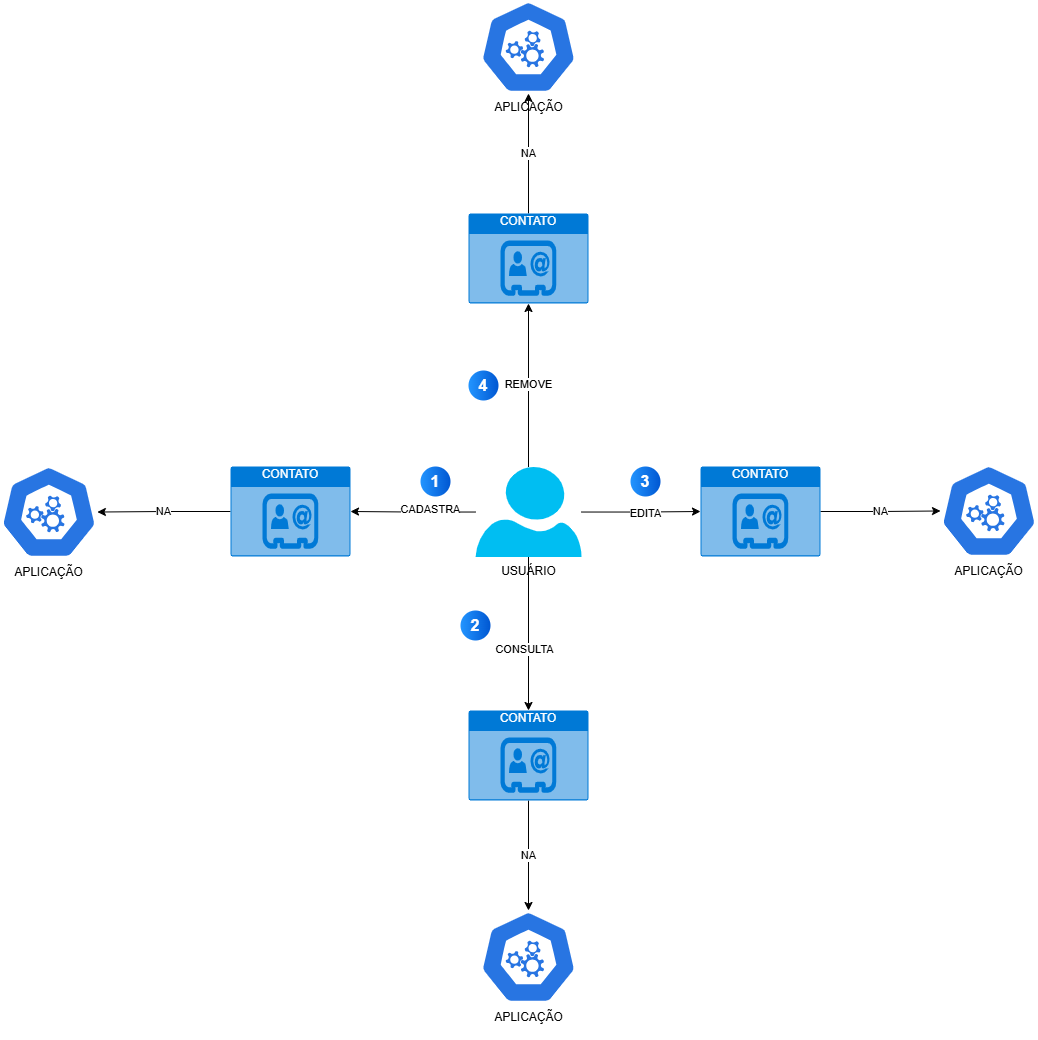

The diagram above was exported from draw.io. Its source (the exported page's mxGraphModel, read from the mxfile embedded in the PNG):
<mxGraphModel dx="3010" dy="1969" grid="1" gridSize="10" guides="1" tooltips="1" connect="1" arrows="1" fold="1" page="1" pageScale="1" pageWidth="827" pageHeight="1169" math="0" shadow="0">
  <root>
    <mxCell id="0" />
    <mxCell id="1" parent="0" />
    <mxCell id="RNM2_6vDRpoiQg1ns1_v-7" style="edgeStyle=orthogonalEdgeStyle;rounded=0;orthogonalLoop=1;jettySize=auto;html=1;" edge="1" parent="1" source="RNM2_6vDRpoiQg1ns1_v-28" target="RNM2_6vDRpoiQg1ns1_v-6">
      <mxGeometry relative="1" as="geometry">
        <mxPoint x="-299.9999999999998" y="-650" as="sourcePoint" />
      </mxGeometry>
    </mxCell>
    <mxCell id="RNM2_6vDRpoiQg1ns1_v-8" value="CADASTRA" style="edgeLabel;html=1;align=center;verticalAlign=middle;resizable=0;points=[];" vertex="1" connectable="0" parent="RNM2_6vDRpoiQg1ns1_v-7">
      <mxGeometry x="-0.2837" y="-3" relative="1" as="geometry">
        <mxPoint as="offset" />
      </mxGeometry>
    </mxCell>
    <mxCell id="RNM2_6vDRpoiQg1ns1_v-16" value="NA" style="edgeStyle=orthogonalEdgeStyle;rounded=0;orthogonalLoop=1;jettySize=auto;html=1;" edge="1" parent="1" source="RNM2_6vDRpoiQg1ns1_v-6" target="RNM2_6vDRpoiQg1ns1_v-12">
      <mxGeometry relative="1" as="geometry" />
    </mxCell>
    <mxCell id="RNM2_6vDRpoiQg1ns1_v-6" value="CONTATO" style="html=1;whiteSpace=wrap;strokeColor=none;fillColor=#0079D6;labelPosition=center;verticalLabelPosition=middle;verticalAlign=top;align=center;fontSize=12;outlineConnect=0;spacingTop=-6;fontColor=#FFFFFF;sketch=0;shape=mxgraph.sitemap.contact;" vertex="1" parent="1">
      <mxGeometry x="-580" y="-694" width="120" height="90" as="geometry" />
    </mxCell>
    <mxCell id="RNM2_6vDRpoiQg1ns1_v-20" value="NA" style="edgeStyle=orthogonalEdgeStyle;rounded=0;orthogonalLoop=1;jettySize=auto;html=1;exitX=0.5;exitY=1;exitDx=0;exitDy=0;exitPerimeter=0;" edge="1" parent="1" source="RNM2_6vDRpoiQg1ns1_v-9" target="RNM2_6vDRpoiQg1ns1_v-19">
      <mxGeometry relative="1" as="geometry" />
    </mxCell>
    <mxCell id="RNM2_6vDRpoiQg1ns1_v-9" value="CONTATO" style="html=1;whiteSpace=wrap;strokeColor=none;fillColor=#0079D6;labelPosition=center;verticalLabelPosition=middle;verticalAlign=top;align=center;fontSize=12;outlineConnect=0;spacingTop=-6;fontColor=#FFFFFF;sketch=0;shape=mxgraph.sitemap.contact;" vertex="1" parent="1">
      <mxGeometry x="-342" y="-450" width="120" height="90" as="geometry" />
    </mxCell>
    <mxCell id="RNM2_6vDRpoiQg1ns1_v-12" value="APLICAÇÃO&lt;div&gt;&lt;br&gt;&lt;/div&gt;" style="aspect=fixed;sketch=0;html=1;dashed=0;whitespace=wrap;verticalLabelPosition=bottom;verticalAlign=top;fillColor=#2875E2;strokeColor=#ffffff;points=[[0.005,0.63,0],[0.1,0.2,0],[0.9,0.2,0],[0.5,0,0],[0.995,0.63,0],[0.72,0.99,0],[0.5,1,0],[0.28,0.99,0]];shape=mxgraph.kubernetes.icon2;prIcon=api" vertex="1" parent="1">
      <mxGeometry x="-810" y="-695" width="96.88" height="93" as="geometry" />
    </mxCell>
    <mxCell id="RNM2_6vDRpoiQg1ns1_v-19" value="APLICAÇÃO&lt;div&gt;&lt;br&gt;&lt;/div&gt;" style="aspect=fixed;sketch=0;html=1;dashed=0;whitespace=wrap;verticalLabelPosition=bottom;verticalAlign=top;fillColor=#2875E2;strokeColor=#ffffff;points=[[0.005,0.63,0],[0.1,0.2,0],[0.9,0.2,0],[0.5,0,0],[0.995,0.63,0],[0.72,0.99,0],[0.5,1,0],[0.28,0.99,0]];shape=mxgraph.kubernetes.icon2;prIcon=api" vertex="1" parent="1">
      <mxGeometry x="-330.44" y="-250" width="96.88" height="93" as="geometry" />
    </mxCell>
    <mxCell id="RNM2_6vDRpoiQg1ns1_v-25" value="NA" style="edgeStyle=orthogonalEdgeStyle;rounded=0;orthogonalLoop=1;jettySize=auto;html=1;" edge="1" parent="1" source="RNM2_6vDRpoiQg1ns1_v-21" target="RNM2_6vDRpoiQg1ns1_v-24">
      <mxGeometry relative="1" as="geometry" />
    </mxCell>
    <mxCell id="RNM2_6vDRpoiQg1ns1_v-21" value="CONTATO" style="html=1;whiteSpace=wrap;strokeColor=none;fillColor=#0079D6;labelPosition=center;verticalLabelPosition=middle;verticalAlign=top;align=center;fontSize=12;outlineConnect=0;spacingTop=-6;fontColor=#FFFFFF;sketch=0;shape=mxgraph.sitemap.contact;" vertex="1" parent="1">
      <mxGeometry x="-110" y="-694" width="120" height="90" as="geometry" />
    </mxCell>
    <mxCell id="RNM2_6vDRpoiQg1ns1_v-24" value="APLICAÇÃO&lt;div&gt;&lt;br&gt;&lt;/div&gt;" style="aspect=fixed;sketch=0;html=1;dashed=0;whitespace=wrap;verticalLabelPosition=bottom;verticalAlign=top;fillColor=#2875E2;strokeColor=#ffffff;points=[[0.005,0.63,0],[0.1,0.2,0],[0.9,0.2,0],[0.5,0,0],[0.995,0.63,0],[0.72,0.99,0],[0.5,1,0],[0.28,0.99,0]];shape=mxgraph.kubernetes.icon2;prIcon=api" vertex="1" parent="1">
      <mxGeometry x="130" y="-696" width="96.88" height="93" as="geometry" />
    </mxCell>
    <mxCell id="RNM2_6vDRpoiQg1ns1_v-31" style="edgeStyle=orthogonalEdgeStyle;rounded=0;orthogonalLoop=1;jettySize=auto;html=1;" edge="1" parent="1" source="RNM2_6vDRpoiQg1ns1_v-28" target="RNM2_6vDRpoiQg1ns1_v-9">
      <mxGeometry relative="1" as="geometry" />
    </mxCell>
    <mxCell id="RNM2_6vDRpoiQg1ns1_v-33" value="CONSULTA" style="edgeLabel;html=1;align=center;verticalAlign=middle;resizable=0;points=[];" vertex="1" connectable="0" parent="RNM2_6vDRpoiQg1ns1_v-31">
      <mxGeometry x="0.1978" y="-5" relative="1" as="geometry">
        <mxPoint as="offset" />
      </mxGeometry>
    </mxCell>
    <mxCell id="RNM2_6vDRpoiQg1ns1_v-43" style="edgeStyle=orthogonalEdgeStyle;rounded=0;orthogonalLoop=1;jettySize=auto;html=1;" edge="1" parent="1" source="RNM2_6vDRpoiQg1ns1_v-28" target="RNM2_6vDRpoiQg1ns1_v-21">
      <mxGeometry relative="1" as="geometry" />
    </mxCell>
    <mxCell id="RNM2_6vDRpoiQg1ns1_v-44" value="EDITA" style="edgeLabel;html=1;align=center;verticalAlign=middle;resizable=0;points=[];" vertex="1" connectable="0" parent="RNM2_6vDRpoiQg1ns1_v-43">
      <mxGeometry x="0.0665" y="-1" relative="1" as="geometry">
        <mxPoint as="offset" />
      </mxGeometry>
    </mxCell>
    <mxCell id="RNM2_6vDRpoiQg1ns1_v-28" value="USUÁRIO" style="verticalLabelPosition=bottom;html=1;verticalAlign=top;align=center;strokeColor=none;fillColor=#00BEF2;shape=mxgraph.azure.user;" vertex="1" parent="1">
      <mxGeometry x="-335" y="-693.5" width="106" height="90" as="geometry" />
    </mxCell>
    <mxCell id="RNM2_6vDRpoiQg1ns1_v-34" value="NA" style="edgeStyle=orthogonalEdgeStyle;rounded=0;orthogonalLoop=1;jettySize=auto;html=1;" edge="1" parent="1" source="RNM2_6vDRpoiQg1ns1_v-35" target="RNM2_6vDRpoiQg1ns1_v-36">
      <mxGeometry relative="1" as="geometry" />
    </mxCell>
    <mxCell id="RNM2_6vDRpoiQg1ns1_v-35" value="CONTATO" style="html=1;whiteSpace=wrap;strokeColor=none;fillColor=#0079D6;labelPosition=center;verticalLabelPosition=middle;verticalAlign=top;align=center;fontSize=12;outlineConnect=0;spacingTop=-6;fontColor=#FFFFFF;sketch=0;shape=mxgraph.sitemap.contact;" vertex="1" parent="1">
      <mxGeometry x="-342" y="-947" width="120" height="90" as="geometry" />
    </mxCell>
    <mxCell id="RNM2_6vDRpoiQg1ns1_v-36" value="APLICAÇÃO&lt;div&gt;&lt;br&gt;&lt;/div&gt;" style="aspect=fixed;sketch=0;html=1;dashed=0;whitespace=wrap;verticalLabelPosition=bottom;verticalAlign=top;fillColor=#2875E2;strokeColor=#ffffff;points=[[0.005,0.63,0],[0.1,0.2,0],[0.9,0.2,0],[0.5,0,0],[0.995,0.63,0],[0.72,0.99,0],[0.5,1,0],[0.28,0.99,0]];shape=mxgraph.kubernetes.icon2;prIcon=api" vertex="1" parent="1">
      <mxGeometry x="-330.44000000000005" y="-1160" width="96.88" height="93" as="geometry" />
    </mxCell>
    <mxCell id="RNM2_6vDRpoiQg1ns1_v-38" value="REMOVE" style="edgeStyle=orthogonalEdgeStyle;rounded=0;orthogonalLoop=1;jettySize=auto;html=1;entryX=0.5;entryY=1;entryDx=0;entryDy=0;entryPerimeter=0;" edge="1" parent="1" source="RNM2_6vDRpoiQg1ns1_v-28" target="RNM2_6vDRpoiQg1ns1_v-35">
      <mxGeometry relative="1" as="geometry" />
    </mxCell>
    <mxCell id="RNM2_6vDRpoiQg1ns1_v-39" value="1" style="ellipse;whiteSpace=wrap;html=1;aspect=fixed;rotation=0;gradientColor=#0057D2;strokeColor=none;gradientDirection=east;fillColor=#2395FF;rounded=0;pointerEvents=0;fontFamily=Helvetica;fontSize=16;fontColor=#FFFFFF;spacingTop=4;spacingBottom=4;spacingLeft=4;spacingRight=4;points=[];fontStyle=1" vertex="1" parent="1">
      <mxGeometry x="-390" y="-694" width="30" height="30" as="geometry" />
    </mxCell>
    <mxCell id="RNM2_6vDRpoiQg1ns1_v-40" value="2" style="ellipse;whiteSpace=wrap;html=1;aspect=fixed;rotation=0;gradientColor=#0057D2;strokeColor=none;gradientDirection=east;fillColor=#2395FF;rounded=0;pointerEvents=0;fontFamily=Helvetica;fontSize=16;fontColor=#FFFFFF;spacingTop=4;spacingBottom=4;spacingLeft=4;spacingRight=4;points=[];fontStyle=1" vertex="1" parent="1">
      <mxGeometry x="-350" y="-550" width="30" height="30" as="geometry" />
    </mxCell>
    <mxCell id="RNM2_6vDRpoiQg1ns1_v-41" value="3" style="ellipse;whiteSpace=wrap;html=1;aspect=fixed;rotation=0;gradientColor=#0057D2;strokeColor=none;gradientDirection=east;fillColor=#2395FF;rounded=0;pointerEvents=0;fontFamily=Helvetica;fontSize=16;fontColor=#FFFFFF;spacingTop=4;spacingBottom=4;spacingLeft=4;spacingRight=4;points=[];fontStyle=1" vertex="1" parent="1">
      <mxGeometry x="-180" y="-694" width="30" height="30" as="geometry" />
    </mxCell>
    <mxCell id="RNM2_6vDRpoiQg1ns1_v-42" value="4" style="ellipse;whiteSpace=wrap;html=1;aspect=fixed;rotation=0;gradientColor=#0057D2;strokeColor=none;gradientDirection=east;fillColor=#2395FF;rounded=0;pointerEvents=0;fontFamily=Helvetica;fontSize=16;fontColor=#FFFFFF;spacingTop=4;spacingBottom=4;spacingLeft=4;spacingRight=4;points=[];fontStyle=1" vertex="1" parent="1">
      <mxGeometry x="-342" y="-790" width="30" height="30" as="geometry" />
    </mxCell>
  </root>
</mxGraphModel>